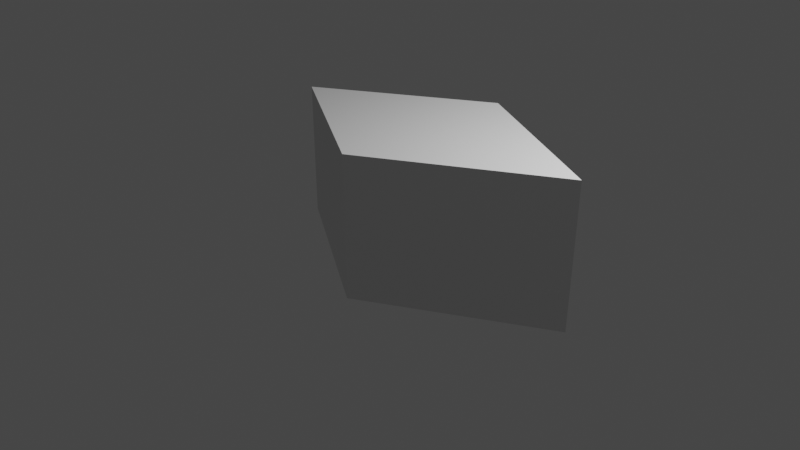 # Source: diament.blend  (saved by Blender 3.0.42; exported with 4.5.12 LTS)
import bpy
from mathutils import Matrix  # noqa: F401  (used for matrix-valued properties, if any)

bpy.ops.wm.read_factory_settings(use_empty=True)
scene = bpy.context.scene
scene.name = 'Scene'

# ---- collections
col_collection = bpy.data.collections.new('Collection'); scene.collection.children.link(col_collection)

# ---- world
world_world = bpy.data.worlds.new('World'); scene.world = world_world
world_world.use_nodes = True; world_world.node_tree.nodes.clear()
_N = world_world.node_tree.nodes; _L = world_world.node_tree.links
n0 = _N.new('ShaderNodeOutputWorld'); n0.name = 'World Output'; n0.location = (300, 300)
n1 = _N.new('ShaderNodeBackground'); n1.name = 'Background'; n1.location = (10, 300)
n1.inputs[0].default_value = (0.05088, 0.05088, 0.05088, 1.0)
_L.new(n1.outputs[0], n0.inputs[0])
n0.is_active_output = True
world_world.color = (0.05088, 0.05088, 0.05088)
world_world.use_sun_shadow = False
world_world.sun_shadow_jitter_overblur = 0.0

# ---- cameras
cam_camera = bpy.data.cameras.new('Camera')
cam_camera.clip_end = 100.0
cam_camera.lens = 36.55
cam_camera.ortho_scale = 7.314

# ---- lights
light_light = bpy.data.lights.new('Light', 'POINT')
light_light.transmission_factor = 0.0
light_light.energy = 1000.0
light_light.shadow_soft_size = 0.1
light_light.shadow_maximum_resolution = 0.006
light_light.use_absolute_resolution = True

# ---- meshes
me_cube_001 = bpy.data.meshes.new('Cube.001')
me_cube_001.from_pydata([(0.0, -1.414, -1.0), (0.0, -1.414, 1.0), (-1.414, 0.0, -1.0), (-1.414, 0.0, 1.0), (1.414, 0.0, -1.0), (1.414, 0.0, 1.0), (0.0, 1.414, -1.0), (0.0, 1.414, 1.0)], [], [(0, 1, 3, 2), (2, 3, 7, 6), (6, 7, 5, 4), (4, 5, 1, 0), (2, 6, 4, 0), (7, 3, 1, 5)])
_uv = me_cube_001.uv_layers.new(name='UVMap')
_uv.uv.foreach_set('vector', [0.375, 0.0, 0.625, 0.0, 0.625, 0.25, 0.375, 0.25, 0.375, 0.25, 0.625, 0.25, 0.625, 0.5, 0.375, 0.5, 0.375, 0.5, 0.625, 0.5, 0.625, 0.75, 0.375, 0.75, 0.375, 0.75, 0.625, 0.75, 0.625, 1.0, 0.375, 1.0, 0.125, 0.5, 0.375, 0.5, 0.375, 0.75, 0.125, 0.75, 0.625, 0.5, 0.875, 0.5, 0.875, 0.75, 0.625, 0.75])
me_cube_001.use_remesh_fix_poles = True
me_cube_001.use_remesh_preserve_attributes = False
me_cube_001.update()

# ---- objects
ob_light = bpy.data.objects.new('Light', light_light)
ob_camera = bpy.data.objects.new('Camera', cam_camera)
ob_cube = bpy.data.objects.new('Cube', me_cube_001)

# ---- transforms, parenting, visibility, modifiers, constraints
ob_light.location = (4.076, 1.005, 5.904)
ob_light.rotation_euler = (0.6503, 0.05522, 1.866)
ob_light.lock_rotations_4d = False
ob_light.empty_display_type = 'ARROWS'
ob_light.color = (0.0, 0.0, 0.0, 0.0)
ob_light.lineart.crease_threshold = 0.0
ob_camera.location = (7.021, -7.09, 5.54)
ob_camera.rotation_euler = (1.109, 0.0, 0.8149)
ob_camera.lock_rotations_4d = False
ob_camera.empty_display_type = 'ARROWS'
ob_camera.color = (0.0, 0.0, 0.0, 0.0)
ob_camera.display_type = 'WIRE'
ob_camera.lineart.crease_threshold = 0.0
ob_cube.location = (0.0, 0.0, 1.0)
ob_cube.scale = (1.708, 1.0, 1.0)

# ---- collection membership
col_collection.objects.link(ob_light)
col_collection.objects.link(ob_camera)
col_collection.objects.link(ob_cube)

# ---- scene / render settings (as saved in the file)
scene.camera = ob_camera
scene.frame_start = 1; scene.frame_end = 250; scene.frame_set(1)
scene.render.engine = 'BLENDER_EEVEE_NEXT'
scene.cycles.sampling_pattern = 'TABULATED_SOBOL'
scene.cycles.use_light_tree = False
scene.view_settings.view_transform = 'Filmic'
bpy.context.view_layer.update()
